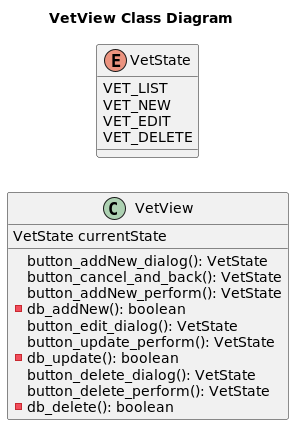

The diagram above was rendered by PlantUML. Its source (embedded in the PNG):
@startuml
'https://plantuml.com/class-diagram

title VetView Class Diagram

left to right direction
'top to bottom direction

class VetView {
    VetState currentState
    button_addNew_dialog(): VetState
    button_cancel_and_back(): VetState
    button_addNew_perform(): VetState
    - db_addNew(): boolean
    button_edit_dialog(): VetState
    button_update_perform(): VetState
    - db_update(): boolean
    button_delete_dialog(): VetState
    button_delete_perform(): VetState
    - db_delete(): boolean
}

enum VetState {
    VET_LIST
    VET_NEW
    VET_EDIT
    VET_DELETE
}

@enduml